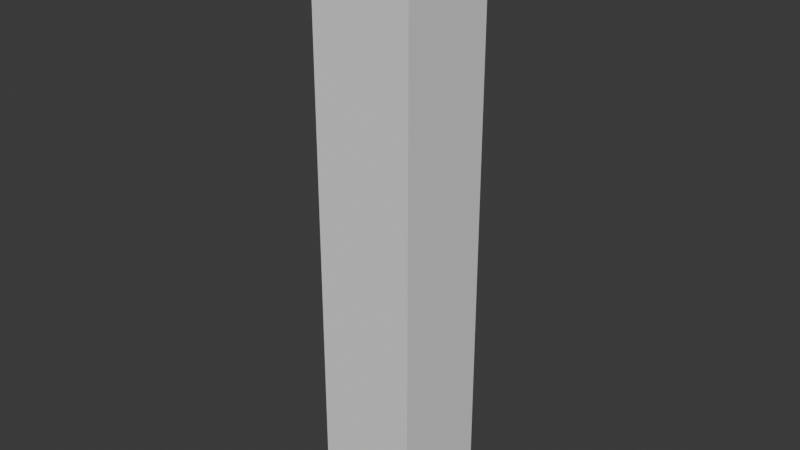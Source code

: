 # Source: birch_tree_00.blend  (saved by Blender 4.3.34; exported with 4.5.12 LTS)
import bpy
from mathutils import Matrix  # noqa: F401  (used for matrix-valued properties, if any)

bpy.ops.wm.read_factory_settings(use_empty=True)
scene = bpy.context.scene
scene.name = 'Scene'

# ---- collections
col_birch_tree_00 = bpy.data.collections.new('birch_tree_00'); scene.collection.children.link(col_birch_tree_00)
col_birch_tree_00_002 = bpy.data.collections.new('birch_tree_00.002'); col_birch_tree_00.children.link(col_birch_tree_00_002)

# ---- images (referenced by path relative to the original .blend; pixels are not part of the script)
import os
ASSET_DIR = os.environ.get("B2B_ASSET_DIR", "")  # directory of the original .blend (textures are referenced by path, not embedded)
HERE = os.path.dirname(os.path.abspath(__file__))  # packed textures are extracted next to this script under _unpacked/

def load_image(name, relpath, width, height, colorspace="sRGB"):
    """Load a texture the original file referenced (path relative to the .blend, or extracted next to this script)."""
    p = next((c for c in (os.path.join(HERE, relpath), os.path.join(ASSET_DIR, relpath)) if relpath and os.path.exists(c)), "")
    if p:
        img = bpy.data.images.load(p, check_existing=True)
        img.name = name
    else:  # same state as the original file: an image datablock whose file is absent (Cycles renders it pink)
        img = bpy.data.images.new(name, width, height)
        img.source = "FILE"
        img.filepath = "//" + (relpath or name)
    img.colorspace_settings.name = colorspace
    return img
img_default_m_png = load_image('default_m.png', '', 1024, 1024, 'sRGB')
img_default_n_png = load_image('default_n.png', '', 1024, 1024, 'sRGB')
img_pp_color_palette_png = load_image('PP_Color_Palette.png', 'PP_Color_Palette.png', 1024, 1024, 'sRGB')

# ---- materials (node trees are filled in below, after node groups)
mat_color_palette = bpy.data.materials.new('color_palette')
mat_color_palette.use_transparent_shadow = False
mat_color_palette.preview_render_type = 'FLAT'

# ---- material node trees
mat_color_palette.use_nodes = True; mat_color_palette.node_tree.nodes.clear()
_N = mat_color_palette.node_tree.nodes; _L = mat_color_palette.node_tree.links
n0 = _N.new('ShaderNodeSeparateXYZ'); n0.name = 'Separate XYZ'; n0.location = (-214, -143)
n1 = _N.new('ShaderNodeOutputMaterial'); n1.name = 'Material Output'; n1.location = (408, 311)
n2 = _N.new('ShaderNodeNormalMap'); n2.name = 'Normal Map'; n2.location = (-187, 74)
n3 = _N.new('ShaderNodeTexImage'); n3.name = 'Image Texture.002'; n3.location = (-520, -263)
n3.label = 'textureMaterial'
n3.image = img_default_m_png
n4 = _N.new('ShaderNodeTexImage'); n4.name = 'Image Texture.001'; n4.location = (-507, 33)
n4.label = 'textureNormal'
n4.image = img_default_n_png
n5 = _N.new('ShaderNodeBsdfPrincipled'); n5.name = 'Principled BSDF'; n5.location = (103, 244)
n5.label = 'Principled BSDF'
n5.inputs[3].default_value = 1.45
n6 = _N.new('ShaderNodeTexImage'); n6.name = 'Image Texture'; n6.location = (-515, 362)
n6.label = 'textureBase'
n6.image = img_pp_color_palette_png
_L.new(n5.outputs[0], n1.inputs[0])
_L.new(n6.outputs[0], n5.inputs[0])
_L.new(n2.outputs[0], n5.inputs[5])
_L.new(n3.outputs[0], n0.inputs[0])
_L.new(n0.outputs[0], n5.inputs[2])
_L.new(n0.outputs[1], n5.inputs[1])
_L.new(n0.outputs[2], n5.inputs[27])
_L.new(n4.outputs[0], n2.inputs[1])
n1.is_active_output = True

# ---- world
world_world = bpy.data.worlds.new('World'); scene.world = world_world
world_world.use_nodes = True; world_world.node_tree.nodes.clear()
_N = world_world.node_tree.nodes; _L = world_world.node_tree.links
n0 = _N.new('ShaderNodeOutputWorld'); n0.name = 'World Output'; n0.location = (300, 300)
n1 = _N.new('ShaderNodeBackground'); n1.name = 'Background'; n1.location = (10, 300)
n1.inputs[0].default_value = (0.05088, 0.05088, 0.05088, 1.0)
_L.new(n1.outputs[0], n0.inputs[0])
n0.is_active_output = True
world_world.color = (0.05088, 0.05088, 0.05088)
world_world.use_sun_shadow = False
world_world.sun_shadow_jitter_overblur = 0.0

# ---- meshes
me_cube_003 = bpy.data.meshes.new('Cube.003')
me_cube_003.from_pydata([(-1.0, -1.0, -1.0), (-1.0, -1.0, 1.0), (-1.0, 1.0, -1.0), (-1.0, 1.0, 1.0), (1.0, -1.0, -1.0), (1.0, -1.0, 1.0), (1.0, 1.0, -1.0), (1.0, 1.0, 1.0)], [], [(0, 1, 3, 2), (2, 3, 7, 6), (6, 7, 5, 4), (4, 5, 1, 0), (2, 6, 4, 0), (7, 3, 1, 5)])
_uv = me_cube_003.uv_layers.new(name='UVMap')
_uv.uv.foreach_set('vector', [0.375, 0.0, 0.625, 0.0, 0.625, 0.25, 0.375, 0.25, 0.375, 0.25, 0.625, 0.25, 0.625, 0.5, 0.375, 0.5, 0.375, 0.5, 0.625, 0.5, 0.625, 0.75, 0.375, 0.75, 0.375, 0.75, 0.625, 0.75, 0.625, 1.0, 0.375, 1.0, 0.125, 0.5, 0.375, 0.5, 0.375, 0.75, 0.125, 0.75, 0.625, 0.5, 0.875, 0.5, 0.875, 0.75, 0.625, 0.75])
me_cube_003.update()
me_scene_003 = bpy.data.meshes.new('Scene.003')
me_scene_003.from_pydata([], [], [])
me_scene_003.materials.append(None)
me_scene_003.update()

# ---- objects
ob_collision = bpy.data.objects.new('COLLISION', me_cube_003)
ob_pp_birch_tree_05_001 = bpy.data.objects.new('PP_Birch_Tree_05.001', me_scene_003)

# ---- transforms, parenting, visibility, modifiers, constraints
ob_collision.location = (0.006828, 0.01576, 4.126)
ob_collision.scale = (0.7, 0.7, 4.126)
ob_collision.display_type = 'BOUNDS'
ob_collision.display_bounds_type = 'CYLINDER'
ob_pp_birch_tree_05_001.location = (0.0, 0.0, 0.0)
ob_pp_birch_tree_05_001.rotation_mode = 'QUATERNION'
ob_pp_birch_tree_05_001.rotation_quaternion = (1.0, 0.0, 0.0, 0.0)
ob_pp_birch_tree_05_001.material_slots[0].link = 'OBJECT'; ob_pp_birch_tree_05_001.material_slots[0].material = mat_color_palette

# ---- collection membership
col_birch_tree_00.objects.link(ob_collision)
col_birch_tree_00_002.objects.link(ob_pp_birch_tree_05_001)

# ---- scene / render settings (as saved in the file)
scene.frame_start = 1; scene.frame_end = 250; scene.frame_set(1)
scene.render.engine = 'BLENDER_EEVEE_NEXT'
scene.cycles.sampling_pattern = 'TABULATED_SOBOL'
scene.eevee.ray_tracing_options.trace_max_roughness = 0.0
bpy.context.view_layer.update()

# ---- added for rendering (the .blend has no active camera and no usable light): camera, sun
cam_auto = bpy.data.cameras.new('AutoCamera')
cam_auto.lens = 50.0
cam_auto.sensor_width = 36.0
cam_auto.clip_end = 1000.0
ob_auto_camera = bpy.data.objects.new('AutoCamera', cam_auto)
scene.collection.objects.link(ob_auto_camera)
ob_auto_camera.location = (7.85878, -9.40659, 10.4077)
ob_auto_camera.rotation_euler = (1.09748, -7.21219e-08, 0.694738)
scene.camera = ob_auto_camera
light_auto_sun = bpy.data.lights.new('AutoSun', 'SUN')
light_auto_sun.energy = 3.0
light_auto_sun.angle = 0.0523599
ob_auto_sun = bpy.data.objects.new('AutoSun', light_auto_sun)
scene.collection.objects.link(ob_auto_sun)
ob_auto_sun.rotation_euler = (0.872665, 0.174533, 0.523599)
bpy.context.view_layer.update()

